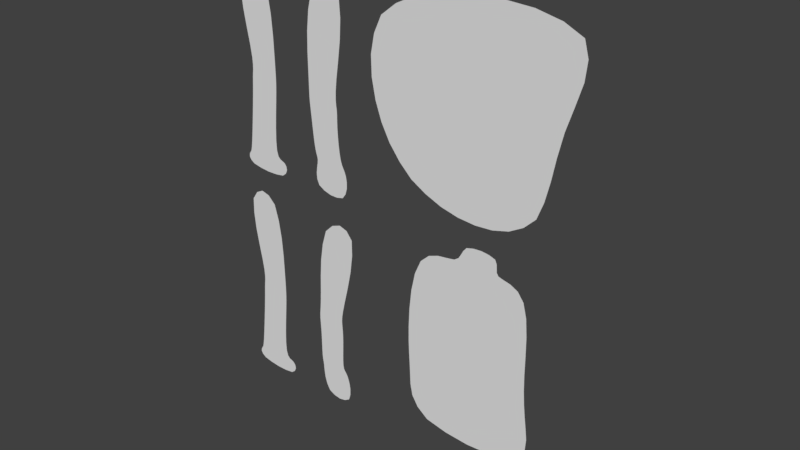 # Source: 2D_Character.blend  (saved by Blender 2.79.0; exported with 4.5.12 LTS)
import bpy
from mathutils import Matrix  # noqa: F401  (used for matrix-valued properties, if any)

bpy.ops.wm.read_factory_settings(use_empty=True)
scene = bpy.context.scene
scene.name = 'Scene'

# ---- collections
col_collection_1 = bpy.data.collections.new('Collection 1'); scene.collection.children.link(col_collection_1)

# ---- world
world_world = bpy.data.worlds.new('World'); scene.world = world_world
world_world.color = (0.05088, 0.05088, 0.05088)
world_world.use_sun_shadow = False
world_world.sun_shadow_jitter_overblur = 0.0
world_world.cycles.sampling_method = 'MANUAL'

# ---- meshes
me_plane = bpy.data.meshes.new('Plane')
me_plane.from_pydata([(-0.5907, -3.854, 8.153e-08), (0.5352, -4.045, 8.697e-08), (-0.6221, 1.168, -4.798e-09), (0.6702, 1.132, -3.768e-09), (-0.5911, -1.661, 4.512e-08), (0.2652, -1.768, 4.819e-08), (0.1527, -1.413, 4.22e-08), (-0.5758, -1.428, 4.262e-08), (-0.5392, -2.109, 5.388e-08), (0.2263, -2.084, 5.319e-08), (-0.3386, -3.096, 7.018e-08), (0.4902, -3.172, 7.237e-08), (0.3041, -3.113, 7.254e-08), (-0.4604, -3.041, 7.048e-08), (-0.4127, -9.61, 2.459e-07), (0.5782, -9.598, 2.456e-07), (-0.4216, -4.543, 1.583e-07), (0.9157, -4.489, 1.568e-07), (-0.5256, -7.304, 2.063e-07), (0.2182, -7.276, 2.055e-07), (0.2182, -6.989, 2.015e-07), (-0.4428, -6.936, 1.999e-07), (-0.4736, -7.73, 2.144e-07), (0.2632, -7.689, 2.133e-07), (-0.4306, -8.604, 2.275e-07), (0.3532, -8.591, 2.271e-07), (0.1896, -8.689, 2.318e-07), (-0.4849, -8.639, 2.304e-07), (-2.791, -3.877, 2.398e-05), (-1.31, -3.983, 2.398e-05), (-2.877, 1.158, 2.389e-05), (-1.683, 1.299, 2.389e-05), (-2.397, -1.808, 2.395e-05), (-1.638, -1.856, 2.395e-05), (-1.625, -1.532, 2.394e-05), (-2.397, -1.513, 2.394e-05), (-1.625, -1.262, 2.393e-05), (-2.307, -1.153, 2.393e-05), (-2.632, -3.499, 2.398e-05), (-1.446, -3.407, 2.397e-05), (-1.806, -3.587, 2.398e-05), (-2.587, -3.567, 2.398e-05), (-2.836, -9.501, 2.414e-05), (-1.355, -9.608, 2.414e-05), (-2.922, -4.467, 2.405e-05), (-1.728, -4.325, 2.405e-05), (-2.442, -7.432, 2.411e-05), (-1.683, -7.48, 2.411e-05), (-1.67, -7.157, 2.41e-05), (-2.442, -7.138, 2.41e-05), (-1.67, -6.887, 2.409e-05), (-2.352, -6.778, 2.409e-05), (-2.677, -9.124, 2.414e-05), (-1.491, -9.031, 2.413e-05), (-1.851, -9.211, 2.414e-05), (-2.632, -9.191, 2.414e-05), (2.322, -9.064, 2.374e-05), (5.762, -9.064, 2.374e-05), (3.649, -3.847, 2.365e-05), (4.839, -3.892, 2.365e-05), (2.379, -7.712, 2.371e-05), (5.568, -7.739, 2.371e-05), (5.42, -6.699, 2.37e-05), (2.244, -6.783, 2.37e-05), (5.539, -4.293, 2.365e-05), (2.441, -4.233, 2.365e-05), (4.447, -4.46, 2.366e-05), (3.787, -4.493, 2.366e-05), (2.221, -2.979, 2.36e-05), (5.773, -3.024, 2.36e-05), (1.163, 0.8438, 2.355e-05), (7.011, 1.384, 2.353e-05), (1.21, -1.364, 2.358e-05), (5.83, -0.7622, 2.356e-05), (4.08, -3.541, 2.361e-05), (3.576, 1.598, 2.352e-05), (3.986, -1.141, 2.357e-05)], [], [(7, 6, 3, 2), (8, 9, 5, 4), (4, 5, 6, 7), (13, 12, 9, 8), (0, 1, 11, 10), (10, 11, 12, 13), (21, 20, 17, 16), (22, 23, 19, 18), (18, 19, 20, 21), (27, 26, 23, 22), (14, 15, 25, 24), (24, 25, 26, 27), (37, 36, 31, 30), (41, 40, 33, 32), (32, 33, 34, 35), (35, 34, 36, 37), (28, 29, 39, 38), (38, 39, 40, 41), (51, 50, 45, 44), (55, 54, 47, 46), (46, 47, 48, 49), (49, 48, 50, 51), (42, 43, 53, 52), (52, 53, 54, 55), (67, 66, 59, 58), (56, 57, 61, 60), (60, 61, 62, 63), (63, 62, 64, 65), (65, 64, 66, 67), (76, 73, 71, 75), (74, 69, 73, 76), (68, 74, 76, 72), (72, 76, 75, 70)])
_uv = me_plane.uv_layers.new(name='UVMap')
_uv.uv.foreach_set('vector', [0.2414, 0.7501, 0.3147, 0.7533, 0.361, 0.9348, 0.2377, 0.9217, 0.2418, 0.6917, 0.318, 0.6896, 0.3161, 0.7189, 0.2452, 0.7235, 0.2452, 0.7235, 0.3161, 0.7189, 0.3147, 0.7533, 0.2414, 0.7501, 0.2506, 0.6232, 0.3242, 0.6294, 0.318, 0.6896, 0.2418, 0.6917, 0.2753, 0.5442, 0.3402, 0.5389, 0.3341, 0.6147, 0.2553, 0.6068, 0.2553, 0.6068, 0.3341, 0.6147, 0.3242, 0.6294, 0.2506, 0.6232, 0.2445, 0.3078, 0.3324, 0.3016, 0.3756, 0.4755, 0.2713, 0.4852, 0.247, 0.2404, 0.326, 0.2357, 0.3299, 0.2746, 0.2479, 0.2784, 0.2479, 0.2784, 0.3299, 0.2746, 0.3324, 0.3016, 0.2445, 0.3078, 0.2537, 0.1737, 0.3276, 0.1697, 0.326, 0.2357, 0.247, 0.2404, 0.2644, 0.09406, 0.3462, 0.09303, 0.3307, 0.1576, 0.2505, 0.1605, 0.2505, 0.1605, 0.3307, 0.1576, 0.3276, 0.1697, 0.2537, 0.1737, 0.05278, 0.7641, 0.1374, 0.7633, 0.1127, 0.9601, 0.01507, 0.9541, 0.04547, 0.5732, 0.123, 0.5755, 0.1389, 0.7119, 0.05562, 0.7118, 0.05562, 0.7118, 0.1389, 0.7119, 0.1349, 0.7378, 0.05562, 0.7353, 0.05562, 0.7353, 0.1349, 0.7378, 0.1374, 0.7633, 0.05278, 0.7641, 0.0392, 0.5484, 0.1676, 0.5418, 0.1166, 0.5879, 0.04438, 0.5885, 0.04438, 0.5885, 0.1166, 0.5879, 0.123, 0.5755, 0.04547, 0.5732, 0.05922, 0.3145, 0.1363, 0.3097, 0.1091, 0.5105, 0.01369, 0.4992, 0.03936, 0.1375, 0.1194, 0.1419, 0.1378, 0.2543, 0.05203, 0.2622, 0.05203, 0.2622, 0.1378, 0.2543, 0.1388, 0.2802, 0.05203, 0.2857, 0.05203, 0.2857, 0.1388, 0.2802, 0.1363, 0.3097, 0.05922, 0.3145, 0.03561, 0.09078, 0.164, 0.09623, 0.118, 0.1284, 0.03827, 0.119, 0.03827, 0.119, 0.118, 0.1284, 0.1194, 0.1419, 0.03936, 0.1375, 0.6755, 0.5071, 0.7633, 0.5037, 0.7646, 0.5412, 0.6644, 0.5408, 0.5834, 0.1357, 0.8233, 0.1357, 0.873, 0.2376, 0.5202, 0.2319, 0.5202, 0.2319, 0.873, 0.2376, 0.8637, 0.3248, 0.517, 0.332, 0.517, 0.332, 0.8637, 0.3248, 0.8331, 0.4912, 0.5578, 0.492, 0.5578, 0.492, 0.8331, 0.4912, 0.7633, 0.5037, 0.6755, 0.5071, 0.719, 0.773, 0.909, 0.7774, 0.9582, 0.943, 0.6611, 0.986, 0.7239, 0.5792, 0.8744, 0.6365, 0.909, 0.7774, 0.719, 0.773, 0.5026, 0.6261, 0.7239, 0.5792, 0.719, 0.773, 0.4067, 0.7712, 0.4067, 0.7712, 0.719, 0.773, 0.6611, 0.986, 0.4406, 0.9257])
me_plane.use_remesh_preserve_volume = False
me_plane.use_remesh_preserve_attributes = False
me_plane.use_mirror_vertex_groups = False
me_plane.update()

# ---- objects
ob_2d_human = bpy.data.objects.new('2D_Human', me_plane)

# ---- transforms, parenting, visibility, modifiers, constraints
ob_2d_human.location = (-2.028, -3.973, 4.42)
ob_2d_human.rotation_euler = (1.571, -0.0, -0.0)
ob_2d_human.lineart.crease_threshold = 0.0
_m = ob_2d_human.modifiers.new('Subsurf', 'SUBSURF')
_m.uv_smooth = 'PRESERVE_CORNERS'
_m.quality = 2
_m.show_only_control_edges = False

# ---- collection membership
col_collection_1.objects.link(ob_2d_human)

# ---- scene / render settings (as saved in the file)
scene.frame_start = 1; scene.frame_end = 250; scene.frame_set(1)
scene.render.engine = 'BLENDER_EEVEE_NEXT'
scene.render.resolution_percentage = 50
scene.render.dither_intensity = 0.0
scene.cycles.use_denoising = False
scene.cycles.samples = 128
scene.cycles.sampling_pattern = 'TABULATED_SOBOL'
scene.cycles.use_adaptive_sampling = False
scene.cycles.use_light_tree = False
scene.cycles.blur_glossy = 0.0
scene.cycles.sample_clamp_indirect = 0.0
scene.view_settings.view_transform = 'Standard'
bpy.context.view_layer.update()

# ---- added for rendering (the .blend has no active camera and no usable light): camera, sun
cam_auto = bpy.data.cameras.new('AutoCamera')
cam_auto.lens = 50.0
cam_auto.sensor_width = 36.0
cam_auto.clip_end = 1000.0
ob_auto_camera = bpy.data.objects.new('AutoCamera', cam_auto)
scene.collection.objects.link(ob_auto_camera)
ob_auto_camera.location = (13.8719, -20.6004, 11.4983)
ob_auto_camera.rotation_euler = (1.09748, -7.21219e-08, 0.694738)
scene.camera = ob_auto_camera
light_auto_sun = bpy.data.lights.new('AutoSun', 'SUN')
light_auto_sun.energy = 3.0
light_auto_sun.angle = 0.0523599
ob_auto_sun = bpy.data.objects.new('AutoSun', light_auto_sun)
scene.collection.objects.link(ob_auto_sun)
ob_auto_sun.rotation_euler = (0.872665, 0.174533, 0.523599)
bpy.context.view_layer.update()
